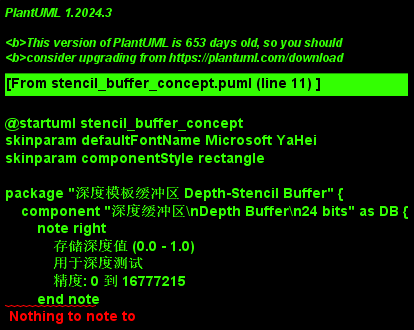

The diagram above was rendered by PlantUML. Its source (embedded in the PNG):
@startuml stencil_buffer_concept
skinparam defaultFontName Microsoft YaHei
skinparam componentStyle rectangle

package "深度模板缓冲区 Depth-Stencil Buffer" {
    component "深度缓冲区\nDepth Buffer\n24 bits" as DB {
        note right
            存储深度值 (0.0 - 1.0)
            用于深度测试
            精度: 0 到 16777215
        end note
    }
    
    component "模板缓冲区\nStencil Buffer\n8 bits" as SB {
        note right
            存储模板值 (0 - 255)
            用于标记特殊区域
            精度: 0 到 255
        end note
    }
}

package "像素格式 DXGI Format" {
    component "DXGI_FORMAT_D24_UNORM_S8_UINT" as Format {
        note bottom
            总共32位
            24位深度 + 8位模板
            最常用的深度模板格式
        end note
    }
}

package "应用场景" {
    component "镜面反射\nMirror Reflection" as Mirror {
        note left
            模板值 = 1: 镜面区域
            模板值 = 0: 其他区域
        end note
    }
    
    component "阴影体积\nShadow Volume" as Shadow
    component "轮廓检测\nOutline Detection" as Outline
}

Format --> DB
Format --> SB
SB --> Mirror
SB --> Shadow
SB --> Outline

note bottom of "深度模板缓冲区 Depth-Stencil Buffer"
    创建深度模板视图:
    D3D11_DEPTH_STENCIL_VIEW_DESC dsvDesc;
    dsvDesc.Format = DXGI_FORMAT_D24_UNORM_S8_UINT;
    dsvDesc.ViewDimension = D3D11_DSV_DIMENSION_TEXTURE2D;
end note

@enduml